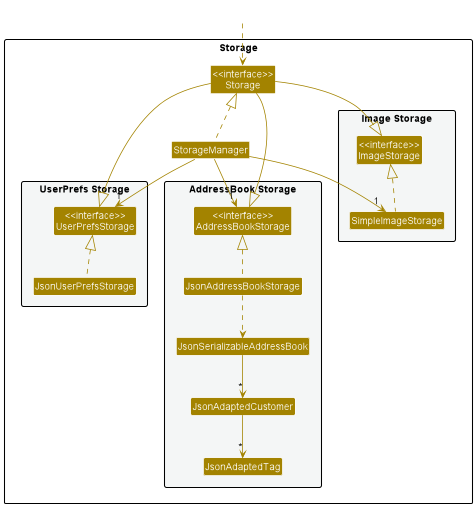

The diagram above was rendered by PlantUML. Its source (embedded in the PNG):
@startuml
!include style.puml
skinparam arrowThickness 1.1
skinparam arrowColor STORAGE_COLOR
skinparam classBackgroundColor STORAGE_COLOR

package Storage{

package "UserPrefs Storage" #F4F6F6{
Class "<<interface>>\nUserPrefsStorage" as UserPrefsStorage
Class JsonUserPrefsStorage
}

Class "<<interface>>\nStorage" as Storage
Class StorageManager

package "AddressBook Storage" #F4F6F6{
Class "<<interface>>\nAddressBookStorage" as AddressBookStorage
Class JsonAddressBookStorage
Class JsonSerializableAddressBook
Class JsonAdaptedCustomer
Class JsonAdaptedTag
}
package "Image Storage" #F4F6F6{
Class "<<interface>>\nImageStorage" as ImageStorage
Class SimpleImageStorage
}
}

Class HiddenOutside #FFFFFF
HiddenOutside ..> Storage

StorageManager .up.|> Storage
StorageManager -down-> "1" UserPrefsStorage
StorageManager -down-> "1" AddressBookStorage
StorageManager -down-> "1" SimpleImageStorage

Storage -down-|> UserPrefsStorage
Storage -down-|> AddressBookStorage
Storage -down-|> ImageStorage

SimpleImageStorage .up.|> ImageStorage

JsonUserPrefsStorage .up.|> UserPrefsStorage
JsonAddressBookStorage .up.|> AddressBookStorage
JsonAddressBookStorage ..> JsonSerializableAddressBook
JsonSerializableAddressBook --> "*" JsonAdaptedCustomer
JsonAdaptedCustomer --> "*" JsonAdaptedTag

@enduml